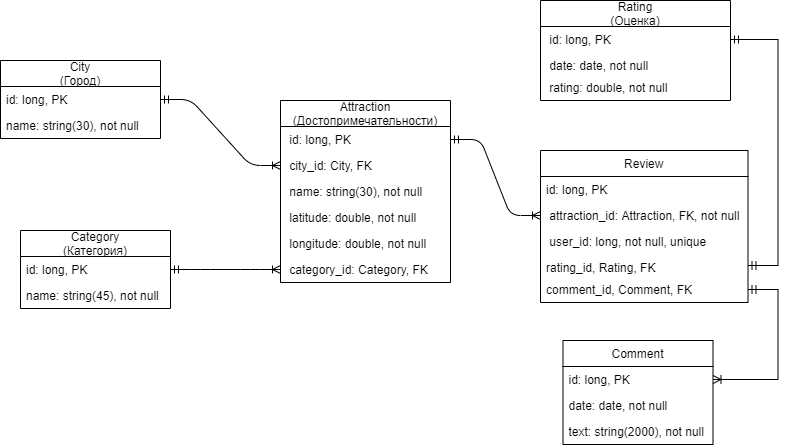

The diagram above was exported from draw.io. Its source (the exported page's mxGraphModel, read from the mxfile embedded in the PNG):
<mxGraphModel dx="996" dy="588" grid="1" gridSize="10" guides="1" tooltips="1" connect="1" arrows="1" fold="1" page="1" pageScale="1" pageWidth="827" pageHeight="1169" math="0" shadow="0">
  <root>
    <mxCell id="0" />
    <mxCell id="1" parent="0" />
    <mxCell id="L6846d-J9MXVt16xGF3g-19" value="Attraction&#10;(Достопримечательности)" style="swimlane;fontStyle=0;childLayout=stackLayout;horizontal=1;startSize=26;fillColor=none;horizontalStack=0;resizeParent=1;resizeParentMax=0;resizeLast=0;collapsible=1;marginBottom=0;" parent="1" vertex="1">
      <mxGeometry x="310" y="180" width="170" height="182" as="geometry" />
    </mxCell>
    <mxCell id="L6846d-J9MXVt16xGF3g-20" value=" id: long, PK" style="text;strokeColor=none;fillColor=none;align=left;verticalAlign=top;spacingLeft=4;spacingRight=4;overflow=hidden;rotatable=0;points=[[0,0.5],[1,0.5]];portConstraint=eastwest;" parent="L6846d-J9MXVt16xGF3g-19" vertex="1">
      <mxGeometry y="26" width="170" height="26" as="geometry" />
    </mxCell>
    <mxCell id="L6846d-J9MXVt16xGF3g-21" value=" city_id: City, FK" style="text;strokeColor=none;fillColor=none;align=left;verticalAlign=top;spacingLeft=4;spacingRight=4;overflow=hidden;rotatable=0;points=[[0,0.5],[1,0.5]];portConstraint=eastwest;" parent="L6846d-J9MXVt16xGF3g-19" vertex="1">
      <mxGeometry y="52" width="170" height="26" as="geometry" />
    </mxCell>
    <mxCell id="L6846d-J9MXVt16xGF3g-23" value=" name: string(30), not null " style="text;strokeColor=none;fillColor=none;align=left;verticalAlign=top;spacingLeft=4;spacingRight=4;overflow=hidden;rotatable=0;points=[[0,0.5],[1,0.5]];portConstraint=eastwest;" parent="L6846d-J9MXVt16xGF3g-19" vertex="1">
      <mxGeometry y="78" width="170" height="26" as="geometry" />
    </mxCell>
    <mxCell id="L6846d-J9MXVt16xGF3g-28" value=" latitude: double, not null" style="text;strokeColor=none;fillColor=none;align=left;verticalAlign=top;spacingLeft=4;spacingRight=4;overflow=hidden;rotatable=0;points=[[0,0.5],[1,0.5]];portConstraint=eastwest;" parent="L6846d-J9MXVt16xGF3g-19" vertex="1">
      <mxGeometry y="104" width="170" height="26" as="geometry" />
    </mxCell>
    <mxCell id="8Xi_SeeKxMFeb_zB2uCb-5" value=" longitude: double, not null" style="text;strokeColor=none;fillColor=none;align=left;verticalAlign=top;spacingLeft=4;spacingRight=4;overflow=hidden;rotatable=0;points=[[0,0.5],[1,0.5]];portConstraint=eastwest;" parent="L6846d-J9MXVt16xGF3g-19" vertex="1">
      <mxGeometry y="130" width="170" height="26" as="geometry" />
    </mxCell>
    <mxCell id="L6846d-J9MXVt16xGF3g-24" value=" category_id: Category, FK" style="text;strokeColor=none;fillColor=none;align=left;verticalAlign=top;spacingLeft=4;spacingRight=4;overflow=hidden;rotatable=0;points=[[0,0.5],[1,0.5]];portConstraint=eastwest;" parent="L6846d-J9MXVt16xGF3g-19" vertex="1">
      <mxGeometry y="156" width="170" height="26" as="geometry" />
    </mxCell>
    <mxCell id="L6846d-J9MXVt16xGF3g-34" value="City&#10;(Город)" style="swimlane;fontStyle=0;childLayout=stackLayout;horizontal=1;startSize=26;fillColor=none;horizontalStack=0;resizeParent=1;resizeParentMax=0;resizeLast=0;collapsible=1;marginBottom=0;" parent="1" vertex="1">
      <mxGeometry x="30" y="140" width="160" height="78" as="geometry" />
    </mxCell>
    <mxCell id="L6846d-J9MXVt16xGF3g-35" value="id: long, PK" style="text;strokeColor=none;fillColor=none;align=left;verticalAlign=top;spacingLeft=4;spacingRight=4;overflow=hidden;rotatable=0;points=[[0,0.5],[1,0.5]];portConstraint=eastwest;" parent="L6846d-J9MXVt16xGF3g-34" vertex="1">
      <mxGeometry y="26" width="160" height="26" as="geometry" />
    </mxCell>
    <mxCell id="L6846d-J9MXVt16xGF3g-36" value="name: string(30), not null" style="text;strokeColor=none;fillColor=none;align=left;verticalAlign=top;spacingLeft=4;spacingRight=4;overflow=hidden;rotatable=0;points=[[0,0.5],[1,0.5]];portConstraint=eastwest;" parent="L6846d-J9MXVt16xGF3g-34" vertex="1">
      <mxGeometry y="52" width="160" height="26" as="geometry" />
    </mxCell>
    <mxCell id="L6846d-J9MXVt16xGF3g-42" value="" style="edgeStyle=entityRelationEdgeStyle;fontSize=12;html=1;endArrow=ERoneToMany;startArrow=ERmandOne;exitX=1;exitY=0.5;exitDx=0;exitDy=0;" parent="1" source="L6846d-J9MXVt16xGF3g-20" edge="1" target="i7YeHbb5fronkg-FhzMJ-7">
      <mxGeometry width="100" height="100" relative="1" as="geometry">
        <mxPoint x="580" y="310" as="sourcePoint" />
        <mxPoint x="580" y="321" as="targetPoint" />
      </mxGeometry>
    </mxCell>
    <mxCell id="L6846d-J9MXVt16xGF3g-43" value="" style="edgeStyle=entityRelationEdgeStyle;fontSize=12;html=1;endArrow=ERoneToMany;startArrow=ERmandOne;exitX=1;exitY=0.5;exitDx=0;exitDy=0;entryX=0;entryY=0.5;entryDx=0;entryDy=0;" parent="1" source="L6846d-J9MXVt16xGF3g-35" target="L6846d-J9MXVt16xGF3g-21" edge="1">
      <mxGeometry width="100" height="100" relative="1" as="geometry">
        <mxPoint x="240" y="150" as="sourcePoint" />
        <mxPoint x="290" y="120" as="targetPoint" />
      </mxGeometry>
    </mxCell>
    <mxCell id="8Xi_SeeKxMFeb_zB2uCb-1" value="Category&#10;(Категория)" style="swimlane;fontStyle=0;childLayout=stackLayout;horizontal=1;startSize=26;fillColor=none;horizontalStack=0;resizeParent=1;resizeParentMax=0;resizeLast=0;collapsible=1;marginBottom=0;" parent="1" vertex="1">
      <mxGeometry x="50" y="310" width="150" height="78" as="geometry" />
    </mxCell>
    <mxCell id="8Xi_SeeKxMFeb_zB2uCb-2" value="id: long, PK" style="text;strokeColor=none;fillColor=none;align=left;verticalAlign=top;spacingLeft=4;spacingRight=4;overflow=hidden;rotatable=0;points=[[0,0.5],[1,0.5]];portConstraint=eastwest;" parent="8Xi_SeeKxMFeb_zB2uCb-1" vertex="1">
      <mxGeometry y="26" width="150" height="26" as="geometry" />
    </mxCell>
    <mxCell id="8Xi_SeeKxMFeb_zB2uCb-3" value="name: string(45), not null" style="text;strokeColor=none;fillColor=none;align=left;verticalAlign=top;spacingLeft=4;spacingRight=4;overflow=hidden;rotatable=0;points=[[0,0.5],[1,0.5]];portConstraint=eastwest;" parent="8Xi_SeeKxMFeb_zB2uCb-1" vertex="1">
      <mxGeometry y="52" width="150" height="26" as="geometry" />
    </mxCell>
    <mxCell id="8Xi_SeeKxMFeb_zB2uCb-6" value="" style="edgeStyle=entityRelationEdgeStyle;fontSize=12;html=1;endArrow=ERoneToMany;startArrow=ERmandOne;exitX=1;exitY=0.5;exitDx=0;exitDy=0;entryX=0;entryY=0.5;entryDx=0;entryDy=0;" parent="1" source="8Xi_SeeKxMFeb_zB2uCb-2" target="L6846d-J9MXVt16xGF3g-24" edge="1">
      <mxGeometry width="100" height="100" relative="1" as="geometry">
        <mxPoint x="190" y="230" as="sourcePoint" />
        <mxPoint x="310" y="296" as="targetPoint" />
      </mxGeometry>
    </mxCell>
    <mxCell id="i7YeHbb5fronkg-FhzMJ-1" value="Rating&#10;(Оценка)" style="swimlane;fontStyle=0;childLayout=stackLayout;horizontal=1;startSize=26;fillColor=none;horizontalStack=0;resizeParent=1;resizeParentMax=0;resizeLast=0;collapsible=1;marginBottom=0;" vertex="1" parent="1">
      <mxGeometry x="570" y="80" width="190" height="100" as="geometry" />
    </mxCell>
    <mxCell id="i7YeHbb5fronkg-FhzMJ-2" value=" id: long, PK" style="text;strokeColor=none;fillColor=none;align=left;verticalAlign=top;spacingLeft=4;spacingRight=4;overflow=hidden;rotatable=0;points=[[0,0.5],[1,0.5]];portConstraint=eastwest;" vertex="1" parent="i7YeHbb5fronkg-FhzMJ-1">
      <mxGeometry y="26" width="190" height="26" as="geometry" />
    </mxCell>
    <mxCell id="i7YeHbb5fronkg-FhzMJ-3" value=" date: date, not null" style="text;strokeColor=none;fillColor=none;align=left;verticalAlign=top;spacingLeft=4;spacingRight=4;overflow=hidden;rotatable=0;points=[[0,0.5],[1,0.5]];portConstraint=eastwest;" vertex="1" parent="i7YeHbb5fronkg-FhzMJ-1">
      <mxGeometry y="52" width="190" height="22" as="geometry" />
    </mxCell>
    <mxCell id="i7YeHbb5fronkg-FhzMJ-4" value=" rating: double, not null" style="text;strokeColor=none;fillColor=none;align=left;verticalAlign=top;spacingLeft=4;spacingRight=4;overflow=hidden;rotatable=0;points=[[0,0.5],[1,0.5]];portConstraint=eastwest;" vertex="1" parent="i7YeHbb5fronkg-FhzMJ-1">
      <mxGeometry y="74" width="190" height="26" as="geometry" />
    </mxCell>
    <mxCell id="i7YeHbb5fronkg-FhzMJ-5" value="Review" style="swimlane;fontStyle=0;childLayout=stackLayout;horizontal=1;startSize=26;fillColor=none;horizontalStack=0;resizeParent=1;resizeParentMax=0;resizeLast=0;collapsible=1;marginBottom=0;" vertex="1" parent="1">
      <mxGeometry x="570" y="230" width="207.5" height="152" as="geometry" />
    </mxCell>
    <mxCell id="i7YeHbb5fronkg-FhzMJ-6" value="id: long, PK" style="text;strokeColor=none;fillColor=none;align=left;verticalAlign=top;spacingLeft=4;spacingRight=4;overflow=hidden;rotatable=0;points=[[0,0.5],[1,0.5]];portConstraint=eastwest;" vertex="1" parent="i7YeHbb5fronkg-FhzMJ-5">
      <mxGeometry y="26" width="207.5" height="26" as="geometry" />
    </mxCell>
    <mxCell id="i7YeHbb5fronkg-FhzMJ-7" value=" attraction_id: Attraction, FK, not null" style="text;strokeColor=none;fillColor=none;align=left;verticalAlign=top;spacingLeft=4;spacingRight=4;overflow=hidden;rotatable=0;points=[[0,0.5],[1,0.5]];portConstraint=eastwest;" vertex="1" parent="i7YeHbb5fronkg-FhzMJ-5">
      <mxGeometry y="52" width="207.5" height="26" as="geometry" />
    </mxCell>
    <mxCell id="i7YeHbb5fronkg-FhzMJ-8" value=" user_id: long, not null, unique" style="text;strokeColor=none;fillColor=none;align=left;verticalAlign=top;spacingLeft=4;spacingRight=4;overflow=hidden;rotatable=0;points=[[0,0.5],[1,0.5]];portConstraint=eastwest;" vertex="1" parent="i7YeHbb5fronkg-FhzMJ-5">
      <mxGeometry y="78" width="207.5" height="26" as="geometry" />
    </mxCell>
    <mxCell id="i7YeHbb5fronkg-FhzMJ-9" value="rating_id, Rating, FK" style="text;strokeColor=none;fillColor=none;align=left;verticalAlign=top;spacingLeft=4;spacingRight=4;overflow=hidden;rotatable=0;points=[[0,0.5],[1,0.5]];portConstraint=eastwest;" vertex="1" parent="i7YeHbb5fronkg-FhzMJ-5">
      <mxGeometry y="104" width="207.5" height="22" as="geometry" />
    </mxCell>
    <mxCell id="i7YeHbb5fronkg-FhzMJ-10" value="comment_id, Comment, FK" style="text;strokeColor=none;fillColor=none;align=left;verticalAlign=top;spacingLeft=4;spacingRight=4;overflow=hidden;rotatable=0;points=[[0,0.5],[1,0.5]];portConstraint=eastwest;" vertex="1" parent="i7YeHbb5fronkg-FhzMJ-5">
      <mxGeometry y="126" width="207.5" height="26" as="geometry" />
    </mxCell>
    <mxCell id="i7YeHbb5fronkg-FhzMJ-11" value="Comment" style="swimlane;fontStyle=0;childLayout=stackLayout;horizontal=1;startSize=26;fillColor=none;horizontalStack=0;resizeParent=1;resizeParentMax=0;resizeLast=0;collapsible=1;marginBottom=0;" vertex="1" parent="1">
      <mxGeometry x="592.5" y="420" width="150" height="104" as="geometry" />
    </mxCell>
    <mxCell id="i7YeHbb5fronkg-FhzMJ-12" value="id: long, PK" style="text;strokeColor=none;fillColor=none;align=left;verticalAlign=top;spacingLeft=4;spacingRight=4;overflow=hidden;rotatable=0;points=[[0,0.5],[1,0.5]];portConstraint=eastwest;" vertex="1" parent="i7YeHbb5fronkg-FhzMJ-11">
      <mxGeometry y="26" width="150" height="26" as="geometry" />
    </mxCell>
    <mxCell id="i7YeHbb5fronkg-FhzMJ-13" value="date: date, not null" style="text;strokeColor=none;fillColor=none;align=left;verticalAlign=top;spacingLeft=4;spacingRight=4;overflow=hidden;rotatable=0;points=[[0,0.5],[1,0.5]];portConstraint=eastwest;" vertex="1" parent="i7YeHbb5fronkg-FhzMJ-11">
      <mxGeometry y="52" width="150" height="26" as="geometry" />
    </mxCell>
    <mxCell id="i7YeHbb5fronkg-FhzMJ-14" value="text: string(2000), not null" style="text;strokeColor=none;fillColor=none;align=left;verticalAlign=top;spacingLeft=4;spacingRight=4;overflow=hidden;rotatable=0;points=[[0,0.5],[1,0.5]];portConstraint=eastwest;" vertex="1" parent="i7YeHbb5fronkg-FhzMJ-11">
      <mxGeometry y="78" width="150" height="26" as="geometry" />
    </mxCell>
    <mxCell id="i7YeHbb5fronkg-FhzMJ-15" value="" style="edgeStyle=entityRelationEdgeStyle;fontSize=12;html=1;endArrow=ERoneToMany;startArrow=ERmandOne;rounded=0;entryX=1;entryY=0.5;entryDx=0;entryDy=0;" edge="1" parent="1" source="i7YeHbb5fronkg-FhzMJ-10" target="i7YeHbb5fronkg-FhzMJ-12">
      <mxGeometry width="100" height="100" relative="1" as="geometry">
        <mxPoint x="772.5" y="401" as="sourcePoint" />
        <mxPoint x="762.5" y="170" as="targetPoint" />
      </mxGeometry>
    </mxCell>
    <mxCell id="i7YeHbb5fronkg-FhzMJ-16" value="" style="edgeStyle=entityRelationEdgeStyle;fontSize=12;html=1;endArrow=ERmandOne;startArrow=ERmandOne;rounded=0;entryX=1;entryY=0.5;entryDx=0;entryDy=0;" edge="1" parent="1" source="i7YeHbb5fronkg-FhzMJ-9" target="i7YeHbb5fronkg-FhzMJ-2">
      <mxGeometry width="100" height="100" relative="1" as="geometry">
        <mxPoint x="765" y="380" as="sourcePoint" />
        <mxPoint x="802.5" y="149" as="targetPoint" />
      </mxGeometry>
    </mxCell>
  </root>
</mxGraphModel>